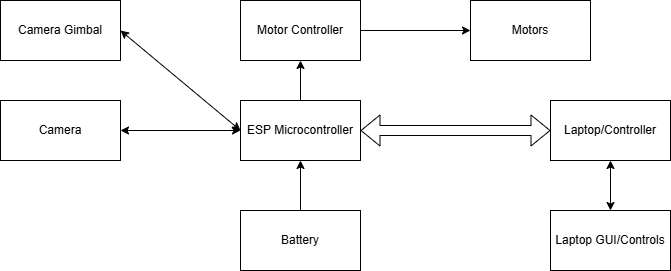

The diagram above was exported from draw.io. Its source (the exported page's mxGraphModel, read from the mxfile embedded in the PNG):
<mxGraphModel dx="872" dy="439" grid="1" gridSize="10" guides="1" tooltips="1" connect="1" arrows="1" fold="1" page="1" pageScale="1" pageWidth="850" pageHeight="1100" math="0" shadow="0">
  <root>
    <mxCell id="0" />
    <mxCell id="1" parent="0" />
    <mxCell id="RZJfc4jIROsHqnFpcvb8-1" parent="1" style="rounded=0;whiteSpace=wrap;html=1;" value="ESP Microcontroller" vertex="1">
      <mxGeometry height="60" width="120" x="370" y="200" as="geometry" />
    </mxCell>
    <mxCell id="RZJfc4jIROsHqnFpcvb8-2" parent="1" style="rounded=0;whiteSpace=wrap;html=1;" value="Battery" vertex="1">
      <mxGeometry height="60" width="120" x="370" y="310" as="geometry" />
    </mxCell>
    <mxCell id="RZJfc4jIROsHqnFpcvb8-3" parent="1" style="rounded=0;whiteSpace=wrap;html=1;" value="Motor Controller" vertex="1">
      <mxGeometry height="60" width="120" x="370" y="100" as="geometry" />
    </mxCell>
    <mxCell id="RZJfc4jIROsHqnFpcvb8-4" parent="1" style="rounded=0;whiteSpace=wrap;html=1;" value="Motors" vertex="1">
      <mxGeometry height="60" width="120" x="600" y="100" as="geometry" />
    </mxCell>
    <mxCell id="RZJfc4jIROsHqnFpcvb8-5" edge="1" parent="1" source="RZJfc4jIROsHqnFpcvb8-2" style="endArrow=classic;html=1;rounded=0;exitX=0.5;exitY=0;exitDx=0;exitDy=0;entryX=0.5;entryY=1;entryDx=0;entryDy=0;" target="RZJfc4jIROsHqnFpcvb8-1" value="">
      <mxGeometry height="50" relative="1" width="50" as="geometry">
        <mxPoint x="400" y="290" as="sourcePoint" />
        <mxPoint x="450" y="240" as="targetPoint" />
      </mxGeometry>
    </mxCell>
    <mxCell id="RZJfc4jIROsHqnFpcvb8-6" edge="1" parent="1" source="RZJfc4jIROsHqnFpcvb8-1" style="endArrow=classic;html=1;rounded=0;exitX=0.5;exitY=0;exitDx=0;exitDy=0;entryX=0.5;entryY=1;entryDx=0;entryDy=0;" target="RZJfc4jIROsHqnFpcvb8-3" value="">
      <mxGeometry height="50" relative="1" width="50" as="geometry">
        <mxPoint x="400" y="290" as="sourcePoint" />
        <mxPoint x="450" y="240" as="targetPoint" />
      </mxGeometry>
    </mxCell>
    <mxCell id="RZJfc4jIROsHqnFpcvb8-7" edge="1" parent="1" source="RZJfc4jIROsHqnFpcvb8-3" style="endArrow=classic;html=1;rounded=0;exitX=1;exitY=0.5;exitDx=0;exitDy=0;entryX=0;entryY=0.5;entryDx=0;entryDy=0;" target="RZJfc4jIROsHqnFpcvb8-4" value="">
      <mxGeometry height="50" relative="1" width="50" as="geometry">
        <mxPoint x="520" y="80" as="sourcePoint" />
        <mxPoint x="450" y="240" as="targetPoint" />
      </mxGeometry>
    </mxCell>
    <mxCell id="RZJfc4jIROsHqnFpcvb8-8" parent="1" style="rounded=0;whiteSpace=wrap;html=1;" value="Camera" vertex="1">
      <mxGeometry height="60" width="120" x="130" y="200" as="geometry" />
    </mxCell>
    <mxCell id="RZJfc4jIROsHqnFpcvb8-9" edge="1" parent="1" source="RZJfc4jIROsHqnFpcvb8-8" style="endArrow=classic;startArrow=classic;html=1;rounded=0;exitX=1;exitY=0.5;exitDx=0;exitDy=0;entryX=0;entryY=0.5;entryDx=0;entryDy=0;" target="RZJfc4jIROsHqnFpcvb8-1" value="">
      <mxGeometry height="50" relative="1" width="50" as="geometry">
        <mxPoint x="400" y="290" as="sourcePoint" />
        <mxPoint x="450" y="240" as="targetPoint" />
      </mxGeometry>
    </mxCell>
    <mxCell id="RZJfc4jIROsHqnFpcvb8-10" parent="1" style="rounded=0;whiteSpace=wrap;html=1;" value="Camera Gimbal" vertex="1">
      <mxGeometry height="60" width="120" x="130" y="100" as="geometry" />
    </mxCell>
    <mxCell id="RZJfc4jIROsHqnFpcvb8-12" edge="1" parent="1" source="RZJfc4jIROsHqnFpcvb8-10" style="endArrow=classic;startArrow=classic;html=1;rounded=0;exitX=1;exitY=0.5;exitDx=0;exitDy=0;entryX=0;entryY=0.5;entryDx=0;entryDy=0;" target="RZJfc4jIROsHqnFpcvb8-1" value="">
      <mxGeometry height="50" relative="1" width="50" as="geometry">
        <mxPoint x="400" y="290" as="sourcePoint" />
        <mxPoint x="450" y="240" as="targetPoint" />
      </mxGeometry>
    </mxCell>
    <mxCell id="RZJfc4jIROsHqnFpcvb8-14" parent="1" style="rounded=0;whiteSpace=wrap;html=1;" value="Laptop/Controller" vertex="1">
      <mxGeometry height="60" width="120" x="680" y="200" as="geometry" />
    </mxCell>
    <mxCell id="RZJfc4jIROsHqnFpcvb8-15" parent="1" style="rounded=0;whiteSpace=wrap;html=1;" value="Laptop GUI/Controls" vertex="1">
      <mxGeometry height="60" width="120" x="680" y="310" as="geometry" />
    </mxCell>
    <mxCell id="RZJfc4jIROsHqnFpcvb8-17" edge="1" parent="1" source="RZJfc4jIROsHqnFpcvb8-15" style="endArrow=classic;startArrow=classic;html=1;rounded=0;exitX=0.5;exitY=0;exitDx=0;exitDy=0;entryX=0.5;entryY=1;entryDx=0;entryDy=0;" target="RZJfc4jIROsHqnFpcvb8-14" value="">
      <mxGeometry height="50" relative="1" width="50" as="geometry">
        <mxPoint x="630" y="260" as="sourcePoint" />
        <mxPoint x="680" y="210" as="targetPoint" />
      </mxGeometry>
    </mxCell>
    <mxCell id="RZJfc4jIROsHqnFpcvb8-19" edge="1" parent="1" source="RZJfc4jIROsHqnFpcvb8-1" style="shape=flexArrow;endArrow=classic;startArrow=classic;html=1;rounded=0;exitX=1;exitY=0.5;exitDx=0;exitDy=0;entryX=0;entryY=0.5;entryDx=0;entryDy=0;" target="RZJfc4jIROsHqnFpcvb8-14" value="">
      <mxGeometry height="100" relative="1" width="100" as="geometry">
        <mxPoint x="600" y="280" as="sourcePoint" />
        <mxPoint x="700" y="180" as="targetPoint" />
      </mxGeometry>
    </mxCell>
  </root>
</mxGraphModel>